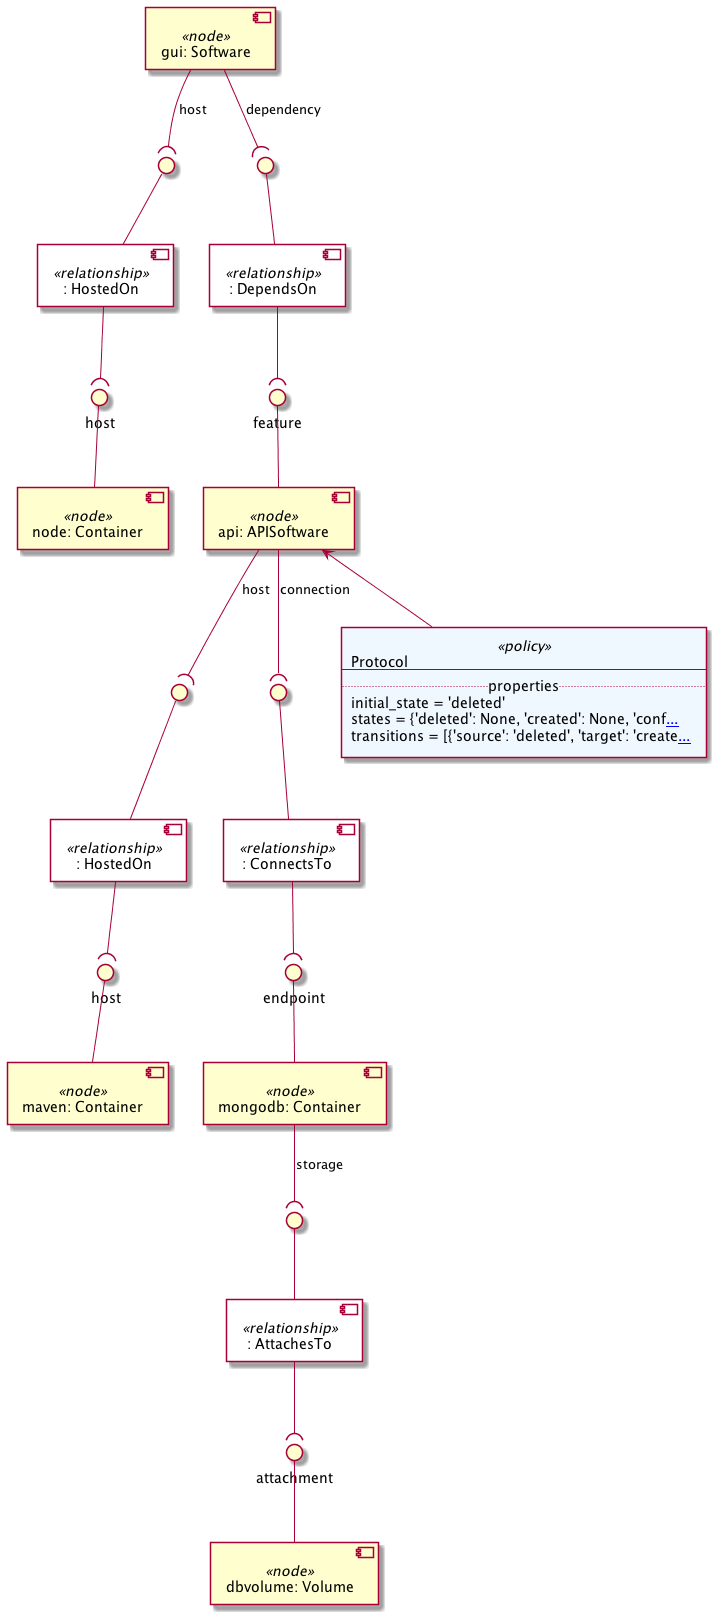

The diagram above was rendered by PlantUML. Its source (embedded in the PNG):
@startuml
skinparam componentStyle uml2
skinparam component {
  backgroundColor<<relationship>> White
}

component "api: APISoftware" <<node>> as node_api
interface "feature" as node_api_feature
node_api_feature -- node_api
component ": HostedOn" <<relationship>> as node_api_host_relationship0
interface " " as node_api_host_relationship0_source
node_api_host_relationship0_source -- node_api_host_relationship0
node_api --( node_api_host_relationship0_source : host
component ": ConnectsTo" <<relationship>> as node_api_connection_relationship1
interface " " as node_api_connection_relationship1_source
node_api_connection_relationship1_source -- node_api_connection_relationship1
node_api --( node_api_connection_relationship1_source : connection

component "gui: Software" <<node>> as node_gui
component ": HostedOn" <<relationship>> as node_gui_host_relationship0
interface " " as node_gui_host_relationship0_source
node_gui_host_relationship0_source -- node_gui_host_relationship0
node_gui --( node_gui_host_relationship0_source : host
component ": DependsOn" <<relationship>> as node_gui_dependency_relationship1
interface " " as node_gui_dependency_relationship1_source
node_gui_dependency_relationship1_source -- node_gui_dependency_relationship1
node_gui --( node_gui_dependency_relationship1_source : dependency

component "maven: Container" <<node>> as node_maven
interface "host" as node_maven_host
node_maven_host -- node_maven

component "node: Container" <<node>> as node_node
interface "host" as node_node_host
node_node_host -- node_node

component "mongodb: Container" <<node>> as node_mongodb
interface "endpoint" as node_mongodb_endpoint
node_mongodb_endpoint -- node_mongodb
component ": AttachesTo" <<relationship>> as node_mongodb_storage_relationship0
interface " " as node_mongodb_storage_relationship0_source
node_mongodb_storage_relationship0_source -- node_mongodb_storage_relationship0
node_mongodb --( node_mongodb_storage_relationship0_source : storage

component "dbvolume: Volume" <<node>> as node_dbvolume
interface "attachment" as node_dbvolume_attachment
node_dbvolume_attachment -- node_dbvolume

node_api_host_relationship0 --( node_maven_host
node_api_connection_relationship1 --( node_mongodb_endpoint
node_gui_host_relationship0 --( node_node_host
node_gui_dependency_relationship1 --( node_api_feature
node_mongodb_storage_relationship0 --( node_dbvolume_attachment
agent policy_api_protocol <<policy>> #AliceBlue [
Protocol
---
.. properties ..
initial_state = 'deleted'
states = {'deleted': None, 'created': None, 'conf[[{deleted: None\ncreated: None\nconfigured: None\nstarted: \n  requires: \n    - 'host'\n    - 'connection'\n  offers: \n    - 'feature'} ...]]
transitions = [{'source': 'deleted', 'target': 'create[[{- source: 'deleted'\n  target: 'created'\n  interface: 'Standard'\n  operation: 'create'\n- source: 'created'\n  target: 'configured'\n  interface: 'Standard'\n  operation: 'configure'\n- source: 'created'\n  target: 'deleted'\n  interface: 'Standard'\n  operation: 'delete'\n- source: 'configured'\n  target: 'deleted'\n  interface: 'Standard'\n  operation: 'delete'\n- source: 'configured'\n  target: 'configured'\n  requires: \n    - 'connection'\n  interface: 'api_interface'\n  operation: 'push_default'\n- source: 'configured'\n  target: 'started'\n  interface: 'Standard'\n  operation: 'start'\n- source: 'started'\n  target: 'configured'\n  interface: 'Standard'\n  operation: 'stop'} ...]]
]
policy_api_protocol -up-> node_api
@enduml